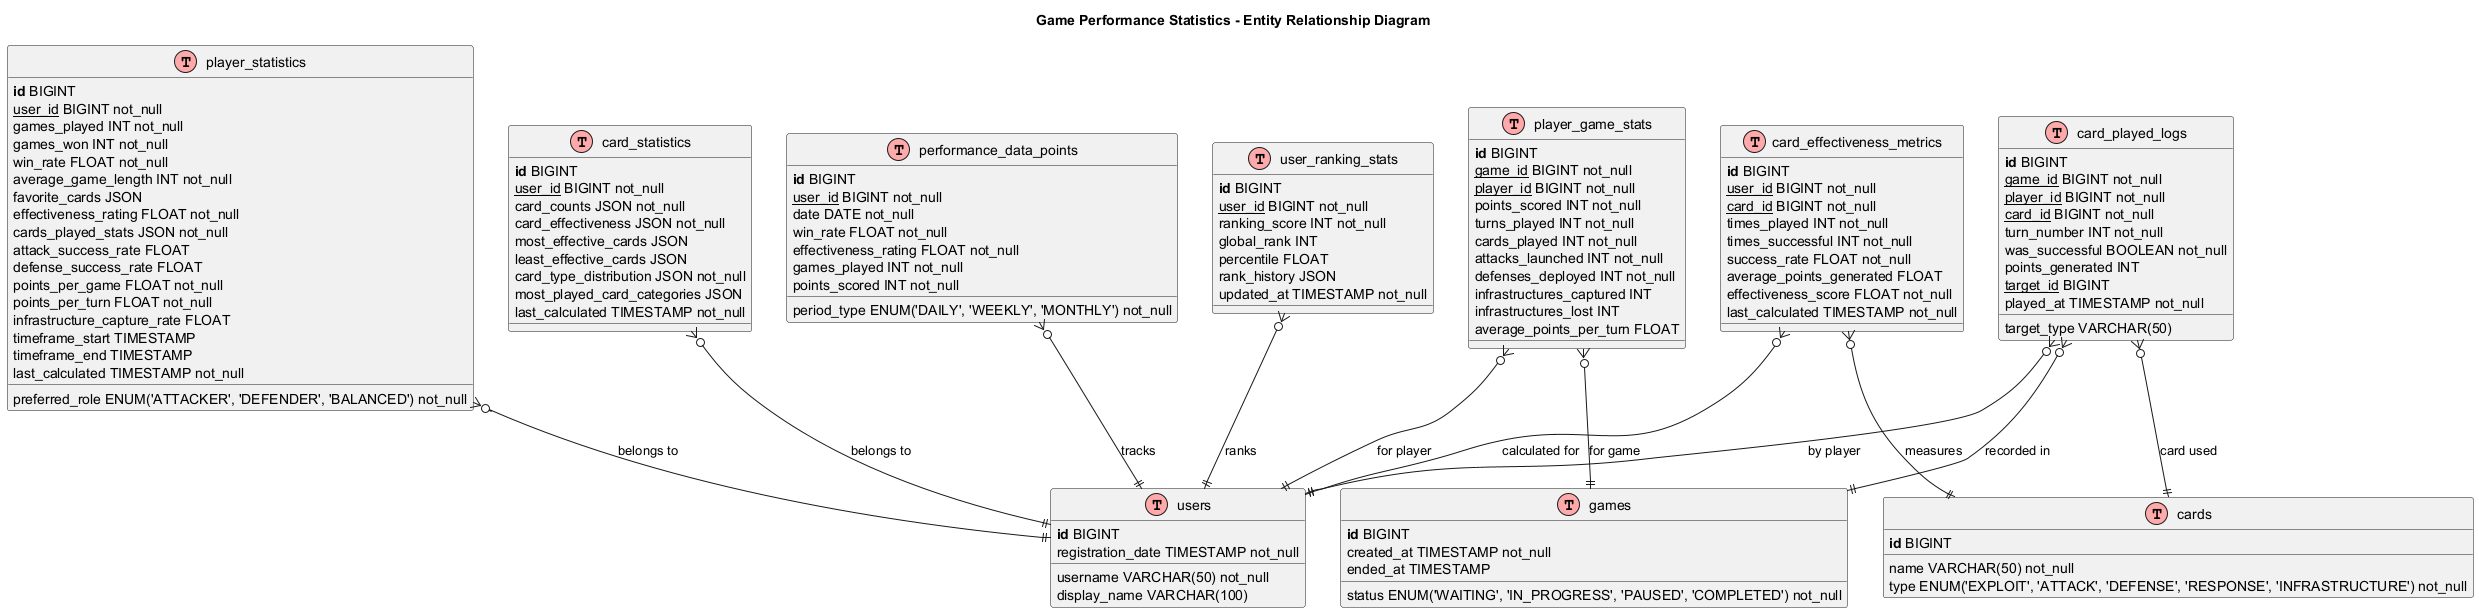

The diagram above was rendered by PlantUML. Its source (embedded in the PNG):
@startuml
!define table(x) class x << (T,#FFAAAA) >>
!define primary_key(x) <b>x</b>
!define foreign_key(x) <u>x</u>
!define unique(x) <color:green>x</color>
!define not_null(x) <color:blue>x</color>

title Game Performance Statistics - Entity Relationship Diagram

table(player_statistics) {
    primary_key(id) BIGINT
    foreign_key(user_id) BIGINT not_null
    games_played INT not_null
    games_won INT not_null
    win_rate FLOAT not_null
    average_game_length INT not_null
    favorite_cards JSON
    effectiveness_rating FLOAT not_null
    cards_played_stats JSON not_null
    preferred_role ENUM('ATTACKER', 'DEFENDER', 'BALANCED') not_null
    attack_success_rate FLOAT
    defense_success_rate FLOAT
    points_per_game FLOAT not_null
    points_per_turn FLOAT not_null
    infrastructure_capture_rate FLOAT
    timeframe_start TIMESTAMP
    timeframe_end TIMESTAMP
    last_calculated TIMESTAMP not_null
}

table(card_statistics) {
    primary_key(id) BIGINT
    foreign_key(user_id) BIGINT not_null
    card_counts JSON not_null
    card_effectiveness JSON not_null
    most_effective_cards JSON
    least_effective_cards JSON
    card_type_distribution JSON not_null
    most_played_card_categories JSON
    last_calculated TIMESTAMP not_null
}

table(performance_data_points) {
    primary_key(id) BIGINT
    foreign_key(user_id) BIGINT not_null
    date DATE not_null
    win_rate FLOAT not_null
    effectiveness_rating FLOAT not_null
    games_played INT not_null
    points_scored INT not_null
    period_type ENUM('DAILY', 'WEEKLY', 'MONTHLY') not_null
}

table(player_game_stats) {
    primary_key(id) BIGINT
    foreign_key(game_id) BIGINT not_null
    foreign_key(player_id) BIGINT not_null
    points_scored INT not_null
    turns_played INT not_null
    cards_played INT not_null
    attacks_launched INT not_null
    defenses_deployed INT not_null
    infrastructures_captured INT
    infrastructures_lost INT
    average_points_per_turn FLOAT
}

table(card_effectiveness_metrics) {
    primary_key(id) BIGINT
    foreign_key(user_id) BIGINT not_null
    foreign_key(card_id) BIGINT not_null
    times_played INT not_null
    times_successful INT not_null
    success_rate FLOAT not_null
    average_points_generated FLOAT
    effectiveness_score FLOAT not_null
    last_calculated TIMESTAMP not_null
}

table(user_ranking_stats) {
    primary_key(id) BIGINT
    foreign_key(user_id) BIGINT not_null
    ranking_score INT not_null
    global_rank INT
    percentile FLOAT
    rank_history JSON
    updated_at TIMESTAMP not_null
}

table(users) {
    primary_key(id) BIGINT
    username VARCHAR(50) not_null
    display_name VARCHAR(100)
    registration_date TIMESTAMP not_null
}

table(games) {
    primary_key(id) BIGINT
    status ENUM('WAITING', 'IN_PROGRESS', 'PAUSED', 'COMPLETED') not_null
    created_at TIMESTAMP not_null
    ended_at TIMESTAMP
}

table(cards) {
    primary_key(id) BIGINT
    name VARCHAR(50) not_null
    type ENUM('EXPLOIT', 'ATTACK', 'DEFENSE', 'RESPONSE', 'INFRASTRUCTURE') not_null
}

table(card_played_logs) {
    primary_key(id) BIGINT
    foreign_key(game_id) BIGINT not_null
    foreign_key(player_id) BIGINT not_null
    foreign_key(card_id) BIGINT not_null
    turn_number INT not_null
    was_successful BOOLEAN not_null
    points_generated INT
    target_type VARCHAR(50)
    foreign_key(target_id) BIGINT
    played_at TIMESTAMP not_null
}

' Relationships
player_statistics }o--|| users : "belongs to"
card_statistics }o--|| users : "belongs to"
performance_data_points }o--|| users : "tracks"
player_game_stats }o--|| games : "for game"
player_game_stats }o--|| users : "for player"
card_effectiveness_metrics }o--|| users : "calculated for"
card_effectiveness_metrics }o--|| cards : "measures"
user_ranking_stats }o--|| users : "ranks"
card_played_logs }o--|| games : "recorded in"
card_played_logs }o--|| users : "by player"
card_played_logs }o--|| cards : "card used"

@enduml